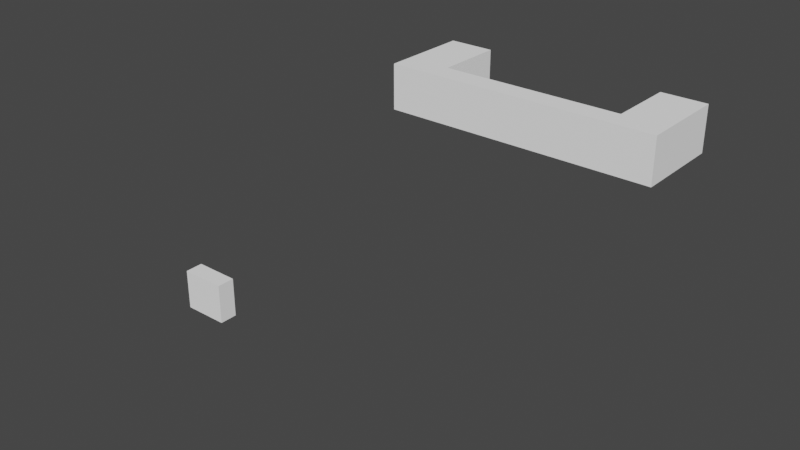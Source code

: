 # Source: komoda.blend  (saved by Blender 3.6.11; exported with 4.5.12 LTS)
import bpy
from mathutils import Matrix  # noqa: F401  (used for matrix-valued properties, if any)

bpy.ops.wm.read_factory_settings(use_empty=True)
scene = bpy.context.scene
scene.name = 'Scene'

# ---- collections
col_collection = bpy.data.collections.new('Collection'); scene.collection.children.link(col_collection)

# ---- materials (node trees are filled in below, after node groups)
mat_material = bpy.data.materials.new('material')
mat_material.use_transparent_shadow = False
mat_material.diffuse_color = (1.0, 1.0, 1.0, 1.0)

# ---- material node trees
mat_material.use_nodes = True; mat_material.node_tree.nodes.clear()
_N = mat_material.node_tree.nodes; _L = mat_material.node_tree.links
n0 = _N.new('ShaderNodeBsdfPrincipled'); n0.name = 'Principled BSDF'; n0.location = (0, 300)
n0.distribution = 'GGX'
n0.subsurface_method = 'RANDOM_WALK_SKIN'
n0.inputs[0].default_value = (1.0, 1.0, 1.0, 1.0)
n0.inputs[3].default_value = 1.45
n0.inputs[13].default_value = 0.0
n0.inputs[27].default_value = (0.0, 0.0, 0.0, 1.0)
n0.inputs[28].default_value = 1.0
n1 = _N.new('ShaderNodeOutputMaterial'); n1.name = 'Material Output'; n1.location = (300, 300)
_L.new(n0.outputs[0], n1.inputs[0])
n1.is_active_output = True

# ---- world
world_world = bpy.data.worlds.new('World'); scene.world = world_world
world_world.use_nodes = True; world_world.node_tree.nodes.clear()
_N = world_world.node_tree.nodes; _L = world_world.node_tree.links
n0 = _N.new('ShaderNodeOutputWorld'); n0.name = 'World Output'; n0.location = (300, 300)
n1 = _N.new('ShaderNodeBackground'); n1.name = 'Background'; n1.location = (10, 300)
n1.inputs[0].default_value = (0.05088, 0.05088, 0.05088, 1.0)
_L.new(n1.outputs[0], n0.inputs[0])
n0.is_active_output = True
world_world.color = (0.05088, 0.05088, 0.05088)
world_world.use_sun_shadow = False
world_world.sun_shadow_jitter_overblur = 0.0

# ---- cameras
cam_skp_camera_last_saved_sketchup_view = bpy.data.cameras.new('skp_camera_Last_Saved_SketchUp_View')
cam_skp_camera_last_saved_sketchup_view.type = 'ORTHO'
cam_skp_camera_last_saved_sketchup_view.clip_start = 1.0
cam_skp_camera_last_saved_sketchup_view.ortho_scale = 2.0

# ---- meshes
me_id47 = bpy.data.meshes.new('ID47')
me_id47.from_pydata([(19.69, 7.874, 0.0), (-19.69, -7.874, 0.0), (-19.69, 7.874, 0.0), (19.69, -7.874, 0.0), (-19.69, 7.874, 0.0), (-18.9, 7.874, 0.7874), (19.69, 7.874, 0.0), (-19.69, 7.874, 35.43), (-18.9, 7.874, 34.65), (18.9, 7.874, 34.65), (18.9, 7.874, 0.7874), (19.69, 7.874, 35.43), (19.69, 7.874, 0.0), (19.69, -7.874, 35.43), (19.69, -7.874, 0.0), (19.69, 7.874, 35.43), (19.69, -7.874, 35.43), (-19.69, -7.874, 0.0), (19.69, -7.874, 0.0), (-19.69, -7.874, 35.43), (-19.69, 7.874, 35.43), (-19.69, -7.874, 0.0), (-19.69, -7.874, 35.43), (-19.69, 7.874, 0.0), (19.69, -7.874, 35.43), (-19.69, 7.874, 35.43), (-19.69, -7.874, 35.43), (19.69, 7.874, 35.43)], [], [(0, 1, 2), (1, 0, 3), (4, 5, 6), (5, 4, 7), (5, 7, 8), (8, 7, 9), (6, 10, 11), (10, 6, 5), (11, 10, 9), (11, 9, 7), (12, 13, 14), (13, 12, 15), (16, 17, 18), (17, 16, 19), (20, 21, 22), (21, 20, 23), (24, 25, 26), (25, 24, 27)])
me_id47.materials.append(mat_material)
me_id47.update()
me_id47.normals_split_custom_set([tuple(v) for v in zip(*[iter([0.0, 0.0, -1.0, 0.0, 0.0, -1.0, 0.0, 0.0, -1.0, 0.0, 0.0, -1.0, 0.0, 0.0, -1.0, 0.0, 0.0, -1.0, 0.0, 1.0, 0.0, 0.0, 1.0, 0.0, 0.0, 1.0, 0.0, 0.0, 1.0, 0.0, 0.0, 1.0, 0.0, 0.0, 1.0, 0.0, 0.0, 1.0, 0.0, 0.0, 1.0, 0.0, 0.0, 1.0, 0.0, 0.0, 1.0, 0.0, 0.0, 1.0, 0.0, 0.0, 1.0, 0.0, 0.0, 1.0, 0.0, 0.0, 1.0, 0.0, 0.0, 1.0, 0.0, 0.0, 1.0, 0.0, 0.0, 1.0, 0.0, 0.0, 1.0, 0.0, 0.0, 1.0, 0.0, 0.0, 1.0, 0.0, 0.0, 1.0, 0.0, 0.0, 1.0, 0.0, 0.0, 1.0, 0.0, 0.0, 1.0, 0.0, 1.0, 0.0, 0.0, 1.0, 0.0, 0.0, 1.0, 0.0, 0.0, 1.0, 0.0, 0.0, 1.0, 0.0, 0.0, 1.0, 0.0, 0.0, 0.0, -1.0, 0.0, 0.0, -1.0, 0.0, 0.0, -1.0, 0.0, 0.0, -1.0, 0.0, 0.0, -1.0, 0.0, 0.0, -1.0, 0.0, -1.0, 0.0, 0.0, -1.0, 0.0, 0.0, -1.0, 0.0, 0.0, -1.0, 0.0, 0.0, -1.0, 0.0, 0.0, -1.0, 0.0, 0.0, 0.0, 0.0, 1.0, 0.0, 0.0, 1.0, 0.0, 0.0, 1.0, 0.0, 0.0, 1.0, 0.0, 0.0, 1.0, 0.0, 0.0, 1.0])] * 3)])
me_id15 = bpy.data.meshes.new('ID15')
me_id15.from_pydata([(37.8, 1.575, 11.02), (0.0, 1.575, 0.0), (37.8, 1.575, 0.0), (0.0, 1.575, 11.02), (37.8, 2.362, 0.0), (37.8, 1.575, 11.02), (37.8, 1.575, 0.0), (37.8, 2.362, 11.02), (37.8, 1.575, 11.02), (0.0, 2.362, 11.02), (0.0, 1.575, 11.02), (37.8, 2.362, 11.02), (0.0, 2.362, 11.02), (0.0, 1.575, 0.0), (0.0, 1.575, 11.02), (0.0, 2.362, 0.0), (37.8, 2.362, 0.0), (0.0, 1.575, 0.0), (0.0, 2.362, 0.0), (37.8, 1.575, 0.0), (0.0, 2.362, 11.02), (37.8, 2.362, 0.0), (0.0, 2.362, 0.0), (37.8, 2.362, 11.02)], [], [(0, 1, 2), (1, 0, 3), (4, 5, 6), (5, 4, 7), (8, 9, 10), (9, 8, 11), (12, 13, 14), (13, 12, 15), (16, 17, 18), (17, 16, 19), (20, 21, 22), (21, 20, 23)])
me_id15.materials.append(mat_material)
me_id15.update()
me_id15.normals_split_custom_set([tuple(v) for v in zip(*[iter([0.0, -1.0, 0.0, 0.0, -1.0, 0.0, 0.0, -1.0, 0.0, 0.0, -1.0, 0.0, 0.0, -1.0, 0.0, 0.0, -1.0, 0.0, 1.0, 0.0, 0.0, 1.0, 0.0, 0.0, 1.0, 0.0, 0.0, 1.0, 0.0, 0.0, 1.0, 0.0, 0.0, 1.0, 0.0, 0.0, 0.0, 0.0, 1.0, 0.0, 0.0, 1.0, 0.0, 0.0, 1.0, 0.0, 0.0, 1.0, 0.0, 0.0, 1.0, 0.0, 0.0, 1.0, -1.0, 0.0, 0.0, -1.0, 0.0, 0.0, -1.0, 0.0, 0.0, -1.0, 0.0, 0.0, -1.0, 0.0, 0.0, -1.0, 0.0, 0.0, 0.0, 0.0, -1.0, 0.0, 0.0, -1.0, 0.0, 0.0, -1.0, 0.0, 0.0, -1.0, 0.0, 0.0, -1.0, 0.0, 0.0, -1.0, 0.0, 1.0, 0.0, 0.0, 1.0, 0.0, 0.0, 1.0, 0.0, 0.0, 1.0, 0.0, 0.0, 1.0, 0.0, 0.0, 1.0, 0.0])] * 3)])
me_id6 = bpy.data.meshes.new('ID6')
me_id6.from_pydata([(0.0, 1.575, 0.7874), (0.7874, 1.575, 0.0), (0.0, 1.575, 0.0), (0.7874, 1.575, 0.7874), (0.0, 1.575, 0.7874), (0.0, 0.0, 0.0), (0.0, 0.0, 0.7874), (0.0, 1.575, 0.0), (0.0, 0.0, 0.7874), (0.7874, 0.3937, 0.7874), (0.0, 1.575, 0.7874), (4.724, 2.22e-16, 0.7874), (3.937, 0.3937, 0.7874), (3.937, 1.575, 0.7874), (4.724, 1.575, 0.7874), (0.7874, 1.575, 0.7874), (0.7874, 1.575, 0.0), (0.7874, 0.3937, 0.7874), (0.7874, 0.3937, 0.0), (0.7874, 1.575, 0.7874), (4.724, 1.575, 0.0), (3.937, 0.3937, 0.0), (3.937, 1.575, 0.0), (0.7874, 1.575, 0.0), (0.0, 0.0, 0.0), (0.0, 1.575, 0.0), (0.7874, 0.3937, 0.0), (4.724, 2.22e-16, 0.0), (4.724, 2.22e-16, 0.7874), (0.0, 0.0, 0.0), (4.724, 2.22e-16, 0.0), (0.0, 0.0, 0.7874), (3.937, 1.575, 0.7874), (3.937, 0.3937, 0.0), (3.937, 0.3937, 0.7874), (3.937, 1.575, 0.0), (0.7874, 0.3937, 0.7874), (3.937, 0.3937, 0.0), (0.7874, 0.3937, 0.0), (3.937, 0.3937, 0.7874), (4.724, 1.575, 0.0), (4.724, 2.22e-16, 0.7874), (4.724, 2.22e-16, 0.0), (4.724, 1.575, 0.7874), (3.937, 1.575, 0.7874), (4.724, 1.575, 0.0), (3.937, 1.575, 0.0), (4.724, 1.575, 0.7874)], [], [(0, 1, 2), (1, 0, 3), (4, 5, 6), (5, 4, 7), (8, 9, 10), (9, 8, 11), (9, 11, 12), (12, 11, 13), (13, 11, 14), (15, 10, 9), (16, 17, 18), (17, 16, 19), (20, 21, 22), (23, 24, 25), (24, 23, 26), (24, 26, 27), (27, 26, 21), (27, 21, 20), (28, 29, 30), (29, 28, 31), (32, 33, 34), (33, 32, 35), (36, 37, 38), (37, 36, 39), (40, 41, 42), (41, 40, 43), (44, 45, 46), (45, 44, 47)])
me_id6.materials.append(None)
me_id6.update()
me_id6.normals_split_custom_set([tuple(v) for v in zip(*[iter([0.0, 1.0, 0.0, 0.0, 1.0, 0.0, 0.0, 1.0, 0.0, 0.0, 1.0, 0.0, 0.0, 1.0, 0.0, 0.0, 1.0, 0.0, -1.0, 0.0, 0.0, -1.0, 0.0, 0.0, -1.0, 0.0, 0.0, -1.0, 0.0, 0.0, -1.0, 0.0, 0.0, -1.0, 0.0, 0.0, 0.0, 0.0, 1.0, 0.0, 0.0, 1.0, 0.0, 0.0, 1.0, -1.88e-16, 0.0, 1.0, -1.88e-16, 0.0, 1.0, -1.88e-16, 0.0, 1.0, 0.0, 0.0, 1.0, 0.0, 0.0, 1.0, 0.0, 0.0, 1.0, 0.0, 0.0, 1.0, 0.0, 0.0, 1.0, 0.0, 0.0, 1.0, 0.0, 0.0, 1.0, 0.0, 0.0, 1.0, 0.0, 0.0, 1.0, 0.0, 0.0, 1.0, 0.0, 0.0, 1.0, 0.0, 0.0, 1.0, 1.0, 0.0, 0.0, 1.0, 0.0, 0.0, 1.0, 0.0, 0.0, 1.0, 0.0, 0.0, 1.0, 0.0, 0.0, 1.0, 0.0, 0.0, 0.0, 0.0, -1.0, 0.0, 0.0, -1.0, 0.0, 0.0, -1.0, 0.0, 0.0, -1.0, 0.0, 0.0, -1.0, 0.0, 0.0, -1.0, 0.0, 0.0, -1.0, 0.0, 0.0, -1.0, 0.0, 0.0, -1.0, 0.0, 0.0, -1.0, 0.0, 0.0, -1.0, 0.0, 0.0, -1.0, 0.0, 0.0, -1.0, 0.0, 0.0, -1.0, 0.0, 0.0, -1.0, 0.0, 0.0, -1.0, 0.0, 0.0, -1.0, 0.0, 0.0, -1.0, 4.7e-17, -1.0, 0.0, 4.7e-17, -1.0, 0.0, 4.7e-17, -1.0, 0.0, 4.7e-17, -1.0, 0.0, 4.7e-17, -1.0, 0.0, 4.7e-17, -1.0, 0.0, -1.0, 0.0, 0.0, -1.0, 0.0, 0.0, -1.0, 0.0, 0.0, -1.0, 0.0, 0.0, -1.0, 0.0, 0.0, -1.0, 0.0, 0.0, 0.0, 1.0, 0.0, 0.0, 1.0, 0.0, 0.0, 1.0, 0.0, 0.0, 1.0, 0.0, 0.0, 1.0, 0.0, 0.0, 1.0, 0.0, 1.0, 0.0, 0.0, 1.0, 0.0, 0.0, 1.0, 0.0, 0.0, 1.0, 0.0, 0.0, 1.0, 0.0, 0.0, 1.0, 0.0, 0.0, 0.0, 1.0, 0.0, 0.0, 1.0, 0.0, 0.0, 1.0, 0.0, 0.0, 1.0, 0.0, 0.0, 1.0, 0.0, 0.0, 1.0, 0.0])] * 3)])
me_id24 = bpy.data.meshes.new('ID24')
me_id24.from_pydata([(37.8, 1.575, 11.02), (0.0, 1.575, 0.0), (37.8, 1.575, 0.0), (0.0, 1.575, 11.02), (37.8, 2.362, 0.0), (37.8, 1.575, 11.02), (37.8, 1.575, 0.0), (37.8, 2.362, 11.02), (37.8, 1.575, 11.02), (0.0, 2.362, 11.02), (0.0, 1.575, 11.02), (37.8, 2.362, 11.02), (0.0, 2.362, 11.02), (0.0, 1.575, 0.0), (0.0, 1.575, 11.02), (0.0, 2.362, 0.0), (37.8, 2.362, 0.0), (0.0, 1.575, 0.0), (0.0, 2.362, 0.0), (37.8, 1.575, 0.0), (0.0, 2.362, 11.02), (37.8, 2.362, 0.0), (0.0, 2.362, 0.0), (37.8, 2.362, 11.02)], [], [(0, 1, 2), (1, 0, 3), (4, 5, 6), (5, 4, 7), (8, 9, 10), (9, 8, 11), (12, 13, 14), (13, 12, 15), (16, 17, 18), (17, 16, 19), (20, 21, 22), (21, 20, 23)])
me_id24.materials.append(mat_material)
me_id24.update()
me_id24.normals_split_custom_set([tuple(v) for v in zip(*[iter([0.0, -1.0, 0.0, 0.0, -1.0, 0.0, 0.0, -1.0, 0.0, 0.0, -1.0, 0.0, 0.0, -1.0, 0.0, 0.0, -1.0, 0.0, 1.0, 0.0, 0.0, 1.0, 0.0, 0.0, 1.0, 0.0, 0.0, 1.0, 0.0, 0.0, 1.0, 0.0, 0.0, 1.0, 0.0, 0.0, 0.0, 0.0, 1.0, 0.0, 0.0, 1.0, 0.0, 0.0, 1.0, 0.0, 0.0, 1.0, 0.0, 0.0, 1.0, 0.0, 0.0, 1.0, -1.0, 0.0, 0.0, -1.0, 0.0, 0.0, -1.0, 0.0, 0.0, -1.0, 0.0, 0.0, -1.0, 0.0, 0.0, -1.0, 0.0, 0.0, 0.0, 0.0, -1.0, 0.0, 0.0, -1.0, 0.0, 0.0, -1.0, 0.0, 0.0, -1.0, 0.0, 0.0, -1.0, 0.0, 0.0, -1.0, 0.0, 1.0, 0.0, 0.0, 1.0, 0.0, 0.0, 1.0, 0.0, 0.0, 1.0, 0.0, 0.0, 1.0, 0.0, 0.0, 1.0, 0.0])] * 3)])

# ---- objects
ob_sketchup = bpy.data.objects.new('SketchUp', me_id47)
ob_skp_camera_last_saved_sketchup_view = bpy.data.objects.new('skp_camera_Last_Saved_SketchUp_View', cam_skp_camera_last_saved_sketchup_view)
ob_group_0 = bpy.data.objects.new('group_0', me_id15)
ob_instance_0_001 = bpy.data.objects.new('instance_0.001', me_id6)
ob_instance_1_001 = bpy.data.objects.new('instance_1.001', me_id6)
ob_group_1 = bpy.data.objects.new('group_1', me_id24)
ob_instance_0_002 = bpy.data.objects.new('instance_0.002', me_id6)
ob_instance_1_002 = bpy.data.objects.new('instance_1.002', me_id6)
ob_klamka_001 = bpy.data.objects.new('klamka.001', me_id6)

# ---- transforms, parenting, visibility, modifiers, constraints
ob_sketchup.location = (0.0, 0.0, 0.0)
ob_sketchup.scale = (0.0254, 0.0254, 0.0254)
ob_skp_camera_last_saved_sketchup_view.parent = ob_sketchup
ob_skp_camera_last_saved_sketchup_view.location = (-473.0, 983.9, 220.4)
ob_skp_camera_last_saved_sketchup_view.rotation_euler = (1.387, -1.141e-08, -2.673)
ob_group_0.parent = ob_sketchup
ob_group_0.location = (18.92, 9.865, 12.18)
ob_group_0.rotation_euler = (0.0, -0.0, 3.132)
ob_group_0.scale = (1.0, 1.0, 2.06)
ob_instance_0_001.parent = ob_group_0
ob_instance_0_001.location = (5.118, 0.0, 5.906)
ob_instance_0_001.material_slots[0].link = 'OBJECT'; ob_instance_0_001.material_slots[0].material = mat_material
ob_instance_1_001.parent = ob_group_0
ob_instance_1_001.location = (28.35, 1.776e-15, 6.299)
ob_instance_1_001.material_slots[0].link = 'OBJECT'; ob_instance_1_001.material_slots[0].material = mat_material
ob_group_1.parent = ob_sketchup
ob_group_1.location = (18.92, 9.865, 0.7874)
ob_group_1.rotation_euler = (0.0, -0.0, 3.132)
ob_instance_0_002.parent = ob_group_1
ob_instance_0_002.location = (5.118, 0.0, 5.906)
ob_instance_0_002.material_slots[0].link = 'OBJECT'; ob_instance_0_002.material_slots[0].material = mat_material
ob_instance_1_002.parent = ob_group_1
ob_instance_1_002.location = (28.35, 1.776e-15, 6.299)
ob_instance_1_002.material_slots[0].link = 'OBJECT'; ob_instance_1_002.material_slots[0].material = mat_material
ob_klamka_001.location = (5.118, 0.0, 5.906)
ob_klamka_001.material_slots[0].link = 'OBJECT'; ob_klamka_001.material_slots[0].material = mat_material

# ---- collection membership
col_collection.objects.link(ob_sketchup)
col_collection.objects.link(ob_skp_camera_last_saved_sketchup_view)
col_collection.objects.link(ob_group_0)
col_collection.objects.link(ob_instance_0_001)
col_collection.objects.link(ob_instance_1_001)
col_collection.objects.link(ob_group_1)
col_collection.objects.link(ob_instance_0_002)
col_collection.objects.link(ob_instance_1_002)
col_collection.objects.link(ob_klamka_001)

# ---- scene / render settings (as saved in the file)
scene.frame_start = 1; scene.frame_end = 250; scene.frame_set(1)
scene.render.engine = 'BLENDER_EEVEE_NEXT'
scene.cycles.sampling_pattern = 'TABULATED_SOBOL'
scene.view_settings.view_transform = 'Filmic'
bpy.context.view_layer.update()

# ---- added for rendering (the .blend has no active camera and no usable light): camera, sun
cam_auto = bpy.data.cameras.new('AutoCamera')
cam_auto.lens = 50.0
cam_auto.sensor_width = 36.0
cam_auto.clip_end = 1000.0
ob_auto_camera = bpy.data.objects.new('AutoCamera', cam_auto)
scene.collection.objects.link(ob_auto_camera)
ob_auto_camera.location = (16.187, -13.1315, 12.559)
ob_auto_camera.rotation_euler = (1.09748, -7.21219e-08, 0.694738)
scene.camera = ob_auto_camera
light_auto_sun = bpy.data.lights.new('AutoSun', 'SUN')
light_auto_sun.energy = 3.0
light_auto_sun.angle = 0.0523599
ob_auto_sun = bpy.data.objects.new('AutoSun', light_auto_sun)
scene.collection.objects.link(ob_auto_sun)
ob_auto_sun.rotation_euler = (0.872665, 0.174533, 0.523599)
bpy.context.view_layer.update()
